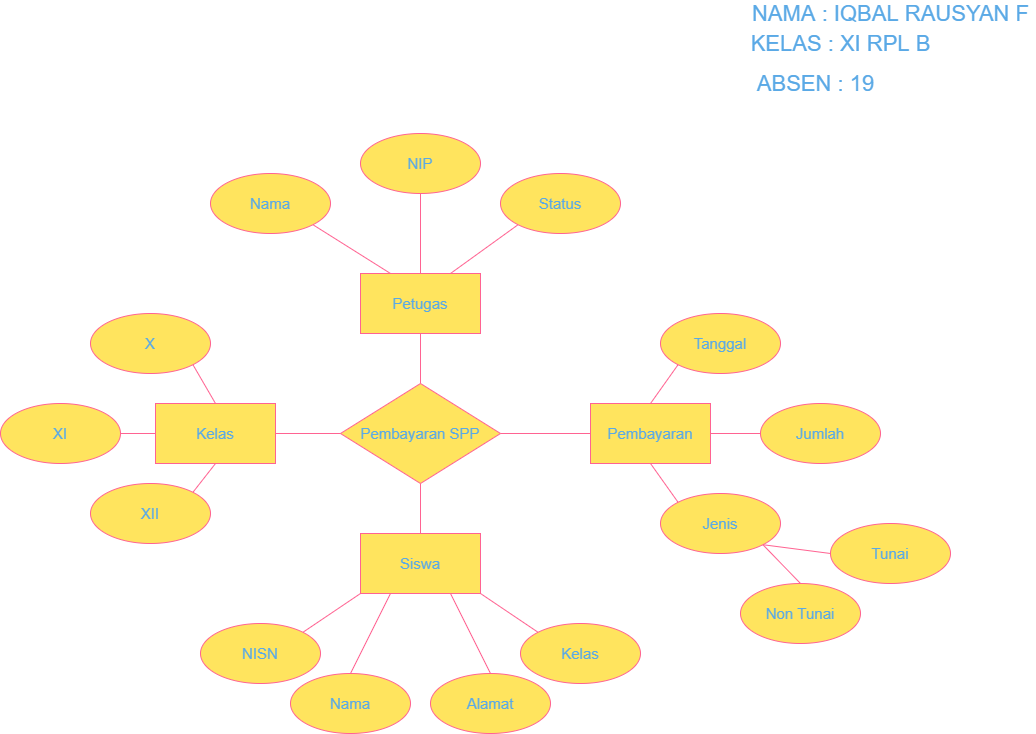

The diagram above was exported from draw.io. Its source (the exported page's mxGraphModel, read from the mxfile embedded in the PNG):
<mxGraphModel dx="1217" dy="716" grid="1" gridSize="10" guides="1" tooltips="1" connect="1" arrows="1" fold="1" page="1" pageScale="1" pageWidth="850" pageHeight="1100" math="0" shadow="0">
  <root>
    <mxCell id="0" />
    <mxCell id="1" parent="0" />
    <mxCell id="rmhABGD-F-5t5nM0C51W-48" value="Pembayaran SPP" style="rhombus;whiteSpace=wrap;html=1;fontSize=15;fillColor=#FFE45E;strokeColor=#FF6392;fontColor=#5AA9E6;" vertex="1" parent="1">
      <mxGeometry x="560" y="430" width="160" height="100" as="geometry" />
    </mxCell>
    <mxCell id="rmhABGD-F-5t5nM0C51W-50" value="Kelas" style="whiteSpace=wrap;html=1;fontSize=15;fillColor=#FFE45E;strokeColor=#FF6392;fontColor=#5AA9E6;" vertex="1" parent="1">
      <mxGeometry x="375" y="450" width="120" height="60" as="geometry" />
    </mxCell>
    <mxCell id="rmhABGD-F-5t5nM0C51W-51" value="" style="endArrow=none;html=1;rounded=0;fontSize=15;exitX=0;exitY=0.5;exitDx=0;exitDy=0;entryX=1;entryY=0.5;entryDx=0;entryDy=0;strokeColor=#FF6392;fontColor=#5AA9E6;" edge="1" parent="1" source="rmhABGD-F-5t5nM0C51W-48" target="rmhABGD-F-5t5nM0C51W-50">
      <mxGeometry relative="1" as="geometry">
        <mxPoint x="500" y="450" as="sourcePoint" />
        <mxPoint x="660" y="450" as="targetPoint" />
      </mxGeometry>
    </mxCell>
    <mxCell id="rmhABGD-F-5t5nM0C51W-52" value="X" style="ellipse;whiteSpace=wrap;html=1;fontSize=15;fillColor=#FFE45E;strokeColor=#FF6392;fontColor=#5AA9E6;" vertex="1" parent="1">
      <mxGeometry x="310" y="360" width="120" height="60" as="geometry" />
    </mxCell>
    <mxCell id="rmhABGD-F-5t5nM0C51W-53" value="XI" style="ellipse;whiteSpace=wrap;html=1;fontSize=15;fillColor=#FFE45E;strokeColor=#FF6392;fontColor=#5AA9E6;" vertex="1" parent="1">
      <mxGeometry x="220" y="450" width="120" height="60" as="geometry" />
    </mxCell>
    <mxCell id="rmhABGD-F-5t5nM0C51W-54" value="XII" style="ellipse;whiteSpace=wrap;html=1;fontSize=15;fillColor=#FFE45E;strokeColor=#FF6392;fontColor=#5AA9E6;" vertex="1" parent="1">
      <mxGeometry x="310" y="530" width="120" height="60" as="geometry" />
    </mxCell>
    <mxCell id="rmhABGD-F-5t5nM0C51W-55" value="" style="endArrow=none;html=1;rounded=0;fontSize=15;entryX=0.5;entryY=0;entryDx=0;entryDy=0;exitX=1;exitY=1;exitDx=0;exitDy=0;strokeColor=#FF6392;fontColor=#5AA9E6;" edge="1" parent="1" source="rmhABGD-F-5t5nM0C51W-52" target="rmhABGD-F-5t5nM0C51W-50">
      <mxGeometry relative="1" as="geometry">
        <mxPoint x="375" y="480" as="sourcePoint" />
        <mxPoint x="535" y="480" as="targetPoint" />
      </mxGeometry>
    </mxCell>
    <mxCell id="rmhABGD-F-5t5nM0C51W-56" value="" style="endArrow=none;html=1;rounded=0;fontSize=15;exitX=1;exitY=0.5;exitDx=0;exitDy=0;entryX=0;entryY=0.5;entryDx=0;entryDy=0;strokeColor=#FF6392;fontColor=#5AA9E6;" edge="1" parent="1" source="rmhABGD-F-5t5nM0C51W-53" target="rmhABGD-F-5t5nM0C51W-50">
      <mxGeometry relative="1" as="geometry">
        <mxPoint x="385" y="490" as="sourcePoint" />
        <mxPoint x="360" y="550" as="targetPoint" />
      </mxGeometry>
    </mxCell>
    <mxCell id="rmhABGD-F-5t5nM0C51W-57" value="" style="endArrow=none;html=1;rounded=0;fontSize=15;entryX=1;entryY=0;entryDx=0;entryDy=0;exitX=0.5;exitY=1;exitDx=0;exitDy=0;strokeColor=#FF6392;fontColor=#5AA9E6;" edge="1" parent="1" source="rmhABGD-F-5t5nM0C51W-50" target="rmhABGD-F-5t5nM0C51W-54">
      <mxGeometry relative="1" as="geometry">
        <mxPoint x="385" y="490" as="sourcePoint" />
        <mxPoint x="430" y="530" as="targetPoint" />
      </mxGeometry>
    </mxCell>
    <mxCell id="rmhABGD-F-5t5nM0C51W-59" value="Siswa" style="whiteSpace=wrap;html=1;fontSize=15;fillColor=#FFE45E;strokeColor=#FF6392;fontColor=#5AA9E6;" vertex="1" parent="1">
      <mxGeometry x="580" y="580" width="120" height="60" as="geometry" />
    </mxCell>
    <mxCell id="rmhABGD-F-5t5nM0C51W-60" value="" style="endArrow=none;html=1;rounded=0;fontSize=15;entryX=0.5;entryY=1;entryDx=0;entryDy=0;exitX=0.5;exitY=0;exitDx=0;exitDy=0;strokeColor=#FF6392;fontColor=#5AA9E6;" edge="1" parent="1" source="rmhABGD-F-5t5nM0C51W-59" target="rmhABGD-F-5t5nM0C51W-48">
      <mxGeometry relative="1" as="geometry">
        <mxPoint x="500" y="450" as="sourcePoint" />
        <mxPoint x="660" y="450" as="targetPoint" />
      </mxGeometry>
    </mxCell>
    <mxCell id="rmhABGD-F-5t5nM0C51W-61" value="Nama" style="ellipse;whiteSpace=wrap;html=1;fontSize=15;fillColor=#FFE45E;strokeColor=#FF6392;fontColor=#5AA9E6;" vertex="1" parent="1">
      <mxGeometry x="510" y="720" width="120" height="60" as="geometry" />
    </mxCell>
    <mxCell id="rmhABGD-F-5t5nM0C51W-62" value="NISN" style="ellipse;whiteSpace=wrap;html=1;fontSize=15;fillColor=#FFE45E;strokeColor=#FF6392;fontColor=#5AA9E6;" vertex="1" parent="1">
      <mxGeometry x="420" y="670" width="120" height="60" as="geometry" />
    </mxCell>
    <mxCell id="rmhABGD-F-5t5nM0C51W-64" value="Alamat" style="ellipse;whiteSpace=wrap;html=1;fontSize=15;fillColor=#FFE45E;strokeColor=#FF6392;fontColor=#5AA9E6;" vertex="1" parent="1">
      <mxGeometry x="650" y="720" width="120" height="60" as="geometry" />
    </mxCell>
    <mxCell id="rmhABGD-F-5t5nM0C51W-65" value="Kelas" style="ellipse;whiteSpace=wrap;html=1;fontSize=15;fillColor=#FFE45E;strokeColor=#FF6392;fontColor=#5AA9E6;" vertex="1" parent="1">
      <mxGeometry x="740" y="670" width="120" height="60" as="geometry" />
    </mxCell>
    <mxCell id="rmhABGD-F-5t5nM0C51W-66" value="" style="endArrow=none;html=1;rounded=0;fontSize=15;entryX=0;entryY=1;entryDx=0;entryDy=0;exitX=1;exitY=0;exitDx=0;exitDy=0;strokeColor=#FF6392;fontColor=#5AA9E6;" edge="1" parent="1" source="rmhABGD-F-5t5nM0C51W-62" target="rmhABGD-F-5t5nM0C51W-59">
      <mxGeometry relative="1" as="geometry">
        <mxPoint x="500" y="550" as="sourcePoint" />
        <mxPoint x="660" y="550" as="targetPoint" />
      </mxGeometry>
    </mxCell>
    <mxCell id="rmhABGD-F-5t5nM0C51W-68" value="" style="endArrow=none;html=1;rounded=0;fontSize=15;entryX=0.25;entryY=1;entryDx=0;entryDy=0;exitX=0.5;exitY=0;exitDx=0;exitDy=0;strokeColor=#FF6392;fontColor=#5AA9E6;" edge="1" parent="1" source="rmhABGD-F-5t5nM0C51W-61" target="rmhABGD-F-5t5nM0C51W-59">
      <mxGeometry relative="1" as="geometry">
        <mxPoint x="610" y="710" as="sourcePoint" />
        <mxPoint x="660" y="550" as="targetPoint" />
      </mxGeometry>
    </mxCell>
    <mxCell id="rmhABGD-F-5t5nM0C51W-71" value="" style="endArrow=none;html=1;rounded=0;fontSize=15;entryX=0.75;entryY=1;entryDx=0;entryDy=0;exitX=0.5;exitY=0;exitDx=0;exitDy=0;strokeColor=#FF6392;fontColor=#5AA9E6;" edge="1" parent="1" source="rmhABGD-F-5t5nM0C51W-64" target="rmhABGD-F-5t5nM0C51W-59">
      <mxGeometry relative="1" as="geometry">
        <mxPoint x="660" y="720" as="sourcePoint" />
        <mxPoint x="660" y="650" as="targetPoint" />
      </mxGeometry>
    </mxCell>
    <mxCell id="rmhABGD-F-5t5nM0C51W-72" value="" style="endArrow=none;html=1;rounded=0;fontSize=15;entryX=1;entryY=1;entryDx=0;entryDy=0;exitX=0;exitY=0;exitDx=0;exitDy=0;strokeColor=#FF6392;fontColor=#5AA9E6;" edge="1" parent="1" source="rmhABGD-F-5t5nM0C51W-65" target="rmhABGD-F-5t5nM0C51W-59">
      <mxGeometry relative="1" as="geometry">
        <mxPoint x="500" y="550" as="sourcePoint" />
        <mxPoint x="660" y="550" as="targetPoint" />
      </mxGeometry>
    </mxCell>
    <mxCell id="rmhABGD-F-5t5nM0C51W-74" value="Pembayaran" style="whiteSpace=wrap;html=1;fontSize=15;fillColor=#FFE45E;strokeColor=#FF6392;fontColor=#5AA9E6;" vertex="1" parent="1">
      <mxGeometry x="810" y="450" width="120" height="60" as="geometry" />
    </mxCell>
    <mxCell id="rmhABGD-F-5t5nM0C51W-79" value="" style="endArrow=none;html=1;rounded=0;fontSize=15;entryX=1;entryY=0.5;entryDx=0;entryDy=0;exitX=0;exitY=0.5;exitDx=0;exitDy=0;strokeColor=#FF6392;fontColor=#5AA9E6;" edge="1" parent="1" source="rmhABGD-F-5t5nM0C51W-74" target="rmhABGD-F-5t5nM0C51W-48">
      <mxGeometry relative="1" as="geometry">
        <mxPoint x="500" y="550" as="sourcePoint" />
        <mxPoint x="660" y="550" as="targetPoint" />
      </mxGeometry>
    </mxCell>
    <mxCell id="rmhABGD-F-5t5nM0C51W-80" value="Tanggal" style="ellipse;whiteSpace=wrap;html=1;fontSize=15;fillColor=#FFE45E;strokeColor=#FF6392;fontColor=#5AA9E6;" vertex="1" parent="1">
      <mxGeometry x="880" y="360" width="120" height="60" as="geometry" />
    </mxCell>
    <mxCell id="rmhABGD-F-5t5nM0C51W-81" value="Jenis" style="ellipse;whiteSpace=wrap;html=1;fontSize=15;fillColor=#FFE45E;strokeColor=#FF6392;fontColor=#5AA9E6;" vertex="1" parent="1">
      <mxGeometry x="880" y="540" width="120" height="60" as="geometry" />
    </mxCell>
    <mxCell id="rmhABGD-F-5t5nM0C51W-82" value="Jumlah" style="ellipse;whiteSpace=wrap;html=1;fontSize=15;fillColor=#FFE45E;strokeColor=#FF6392;fontColor=#5AA9E6;" vertex="1" parent="1">
      <mxGeometry x="980" y="450" width="120" height="60" as="geometry" />
    </mxCell>
    <mxCell id="rmhABGD-F-5t5nM0C51W-83" value="" style="endArrow=none;html=1;rounded=0;fontSize=15;entryX=0;entryY=1;entryDx=0;entryDy=0;exitX=0.5;exitY=0;exitDx=0;exitDy=0;strokeColor=#FF6392;fontColor=#5AA9E6;" edge="1" parent="1" source="rmhABGD-F-5t5nM0C51W-74" target="rmhABGD-F-5t5nM0C51W-80">
      <mxGeometry relative="1" as="geometry">
        <mxPoint x="660" y="550" as="sourcePoint" />
        <mxPoint x="820" y="550" as="targetPoint" />
      </mxGeometry>
    </mxCell>
    <mxCell id="rmhABGD-F-5t5nM0C51W-84" value="" style="endArrow=none;html=1;rounded=0;fontSize=15;entryX=0;entryY=0;entryDx=0;entryDy=0;exitX=0.5;exitY=1;exitDx=0;exitDy=0;strokeColor=#FF6392;fontColor=#5AA9E6;" edge="1" parent="1" source="rmhABGD-F-5t5nM0C51W-74" target="rmhABGD-F-5t5nM0C51W-81">
      <mxGeometry relative="1" as="geometry">
        <mxPoint x="880" y="460" as="sourcePoint" />
        <mxPoint x="927.573593128807" y="421.2132034355965" as="targetPoint" />
      </mxGeometry>
    </mxCell>
    <mxCell id="rmhABGD-F-5t5nM0C51W-85" value="" style="endArrow=none;html=1;rounded=0;fontSize=15;entryX=0;entryY=0.5;entryDx=0;entryDy=0;exitX=1;exitY=0.5;exitDx=0;exitDy=0;strokeColor=#FF6392;fontColor=#5AA9E6;" edge="1" parent="1" source="rmhABGD-F-5t5nM0C51W-74" target="rmhABGD-F-5t5nM0C51W-82">
      <mxGeometry relative="1" as="geometry">
        <mxPoint x="890" y="470" as="sourcePoint" />
        <mxPoint x="937.573593128807" y="431.2132034355965" as="targetPoint" />
      </mxGeometry>
    </mxCell>
    <mxCell id="rmhABGD-F-5t5nM0C51W-86" value="" style="endArrow=none;html=1;rounded=0;fontSize=15;entryX=0.5;entryY=1;entryDx=0;entryDy=0;exitX=0.5;exitY=0;exitDx=0;exitDy=0;strokeColor=#FF6392;fontColor=#5AA9E6;" edge="1" parent="1" source="rmhABGD-F-5t5nM0C51W-48" target="rmhABGD-F-5t5nM0C51W-92">
      <mxGeometry relative="1" as="geometry">
        <mxPoint x="900" y="480" as="sourcePoint" />
        <mxPoint x="947.573593128807" y="441.2132034355965" as="targetPoint" />
      </mxGeometry>
    </mxCell>
    <mxCell id="rmhABGD-F-5t5nM0C51W-87" value="" style="endArrow=none;html=1;rounded=0;fontSize=15;entryX=0.5;entryY=1;entryDx=0;entryDy=0;exitX=0.5;exitY=0;exitDx=0;exitDy=0;strokeColor=#FF6392;fontColor=#5AA9E6;" edge="1" parent="1" source="rmhABGD-F-5t5nM0C51W-92" target="rmhABGD-F-5t5nM0C51W-93">
      <mxGeometry relative="1" as="geometry">
        <mxPoint x="910" y="490" as="sourcePoint" />
        <mxPoint x="957.573593128807" y="451.2132034355965" as="targetPoint" />
      </mxGeometry>
    </mxCell>
    <mxCell id="rmhABGD-F-5t5nM0C51W-88" value="" style="endArrow=none;html=1;rounded=0;fontSize=15;entryX=0.5;entryY=0;entryDx=0;entryDy=0;exitX=1;exitY=1;exitDx=0;exitDy=0;strokeColor=#FF6392;fontColor=#5AA9E6;" edge="1" parent="1" source="rmhABGD-F-5t5nM0C51W-81" target="rmhABGD-F-5t5nM0C51W-91">
      <mxGeometry relative="1" as="geometry">
        <mxPoint x="920" y="500" as="sourcePoint" />
        <mxPoint x="967.573593128807" y="461.2132034355965" as="targetPoint" />
      </mxGeometry>
    </mxCell>
    <mxCell id="rmhABGD-F-5t5nM0C51W-89" value="" style="endArrow=none;html=1;rounded=0;fontSize=15;exitX=1;exitY=1;exitDx=0;exitDy=0;entryX=0;entryY=0.5;entryDx=0;entryDy=0;strokeColor=#FF6392;fontColor=#5AA9E6;" edge="1" parent="1" source="rmhABGD-F-5t5nM0C51W-81" target="rmhABGD-F-5t5nM0C51W-90">
      <mxGeometry relative="1" as="geometry">
        <mxPoint x="930" y="510" as="sourcePoint" />
        <mxPoint x="1060" y="630" as="targetPoint" />
      </mxGeometry>
    </mxCell>
    <mxCell id="rmhABGD-F-5t5nM0C51W-90" value="Tunai" style="ellipse;whiteSpace=wrap;html=1;fontSize=15;fillColor=#FFE45E;strokeColor=#FF6392;fontColor=#5AA9E6;" vertex="1" parent="1">
      <mxGeometry x="1050" y="570" width="120" height="60" as="geometry" />
    </mxCell>
    <mxCell id="rmhABGD-F-5t5nM0C51W-91" value="Non Tunai" style="ellipse;whiteSpace=wrap;html=1;fontSize=15;fillColor=#FFE45E;strokeColor=#FF6392;fontColor=#5AA9E6;" vertex="1" parent="1">
      <mxGeometry x="960" y="630" width="120" height="60" as="geometry" />
    </mxCell>
    <mxCell id="rmhABGD-F-5t5nM0C51W-92" value="Petugas" style="whiteSpace=wrap;html=1;fontSize=15;fillColor=#FFE45E;strokeColor=#FF6392;fontColor=#5AA9E6;" vertex="1" parent="1">
      <mxGeometry x="580" y="320" width="120" height="60" as="geometry" />
    </mxCell>
    <mxCell id="rmhABGD-F-5t5nM0C51W-93" value="NIP" style="ellipse;whiteSpace=wrap;html=1;fontSize=15;fillColor=#FFE45E;strokeColor=#FF6392;fontColor=#5AA9E6;" vertex="1" parent="1">
      <mxGeometry x="580" y="180" width="120" height="60" as="geometry" />
    </mxCell>
    <mxCell id="rmhABGD-F-5t5nM0C51W-94" value="Nama&lt;span style=&quot;color: rgba(0 , 0 , 0 , 0) ; font-family: monospace ; font-size: 0px&quot;&gt;%3CmxGraphModel%3E%3Croot%3E%3CmxCell%20id%3D%220%22%2F%3E%3CmxCell%20id%3D%221%22%20parent%3D%220%22%2F%3E%3CmxCell%20id%3D%222%22%20value%3D%22X%22%20style%3D%22ellipse%3BwhiteSpace%3Dwrap%3Bhtml%3D1%3BfontSize%3D15%3B%22%20vertex%3D%221%22%20parent%3D%221%22%3E%3CmxGeometry%20x%3D%22360%22%20y%3D%22180%22%20width%3D%22120%22%20height%3D%2260%22%20as%3D%22geometry%22%2F%3E%3C%2FmxCell%3E%3C%2Froot%3E%3C%2FmxGraphModel%3E&lt;/span&gt;" style="ellipse;whiteSpace=wrap;html=1;fontSize=15;fillColor=#FFE45E;strokeColor=#FF6392;fontColor=#5AA9E6;" vertex="1" parent="1">
      <mxGeometry x="430" y="220" width="120" height="60" as="geometry" />
    </mxCell>
    <mxCell id="rmhABGD-F-5t5nM0C51W-97" value="Status" style="ellipse;whiteSpace=wrap;html=1;fontSize=15;fillColor=#FFE45E;strokeColor=#FF6392;fontColor=#5AA9E6;" vertex="1" parent="1">
      <mxGeometry x="720" y="220" width="120" height="60" as="geometry" />
    </mxCell>
    <mxCell id="rmhABGD-F-5t5nM0C51W-98" value="" style="endArrow=none;html=1;rounded=0;fontSize=15;entryX=0.75;entryY=0;entryDx=0;entryDy=0;exitX=0;exitY=1;exitDx=0;exitDy=0;strokeColor=#FF6392;fontColor=#5AA9E6;" edge="1" parent="1" source="rmhABGD-F-5t5nM0C51W-97" target="rmhABGD-F-5t5nM0C51W-92">
      <mxGeometry relative="1" as="geometry">
        <mxPoint x="880" y="460" as="sourcePoint" />
        <mxPoint x="907.5735931288073" y="421.21320343559637" as="targetPoint" />
      </mxGeometry>
    </mxCell>
    <mxCell id="rmhABGD-F-5t5nM0C51W-99" value="" style="endArrow=none;html=1;rounded=0;fontSize=15;entryX=0.25;entryY=0;entryDx=0;entryDy=0;exitX=1;exitY=1;exitDx=0;exitDy=0;strokeColor=#FF6392;fontColor=#5AA9E6;" edge="1" parent="1" source="rmhABGD-F-5t5nM0C51W-94" target="rmhABGD-F-5t5nM0C51W-92">
      <mxGeometry relative="1" as="geometry">
        <mxPoint x="747.1556296513254" y="281.0021423277818" as="sourcePoint" />
        <mxPoint x="680" y="330" as="targetPoint" />
      </mxGeometry>
    </mxCell>
    <mxCell id="rmhABGD-F-5t5nM0C51W-101" value="&lt;span style=&quot;font-size: 22px&quot;&gt;NAMA : IQBAL RAUSYAN F&lt;/span&gt;" style="text;html=1;align=center;verticalAlign=middle;resizable=0;points=[];autosize=1;strokeColor=none;fillColor=none;fontColor=#5AA9E6;" vertex="1" parent="1">
      <mxGeometry x="965" y="50" width="290" height="20" as="geometry" />
    </mxCell>
    <mxCell id="rmhABGD-F-5t5nM0C51W-102" value="&lt;font style=&quot;font-size: 22px&quot;&gt;KELAS : XI RPL B&lt;/font&gt;" style="text;html=1;align=center;verticalAlign=middle;resizable=0;points=[];autosize=1;strokeColor=none;fillColor=none;fontColor=#5AA9E6;" vertex="1" parent="1">
      <mxGeometry x="965" y="80" width="190" height="20" as="geometry" />
    </mxCell>
    <mxCell id="rmhABGD-F-5t5nM0C51W-103" value="&lt;font style=&quot;font-size: 22px&quot;&gt;ABSEN : 19&lt;/font&gt;" style="text;html=1;align=center;verticalAlign=middle;resizable=0;points=[];autosize=1;strokeColor=none;fillColor=none;fontColor=#5AA9E6;" vertex="1" parent="1">
      <mxGeometry x="970" y="120" width="130" height="20" as="geometry" />
    </mxCell>
  </root>
</mxGraphModel>